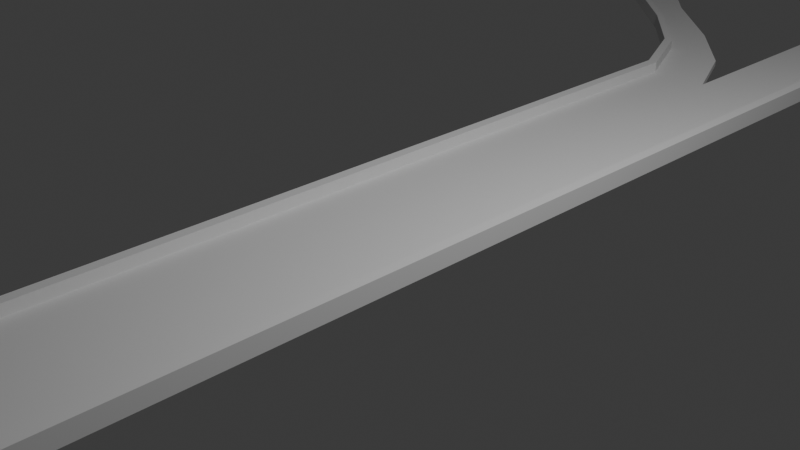 # Source: forkin.blend  (saved by Blender 4.4.32; exported with 4.5.12 LTS)
import bpy
from mathutils import Matrix  # noqa: F401  (used for matrix-valued properties, if any)

bpy.ops.wm.read_factory_settings(use_empty=True)
scene = bpy.context.scene
scene.name = 'Scene'

# ---- collections
col_collection = bpy.data.collections.new('Collection'); scene.collection.children.link(col_collection)

# ---- world
world_world = bpy.data.worlds.new('World'); scene.world = world_world
world_world.use_nodes = True; world_world.node_tree.nodes.clear()
_N = world_world.node_tree.nodes; _L = world_world.node_tree.links
n0 = _N.new('ShaderNodeOutputWorld'); n0.name = 'World Output'; n0.location = (300, 300)
n1 = _N.new('ShaderNodeBackground'); n1.name = 'Background'; n1.location = (10, 300)
n1.inputs[0].default_value = (0.05088, 0.05088, 0.05088, 1.0)
_L.new(n1.outputs[0], n0.inputs[0])
n0.is_active_output = True
world_world.color = (0.05088, 0.05088, 0.05088)
world_world.sun_shadow_jitter_overblur = 0.0

# ---- cameras
cam_camera = bpy.data.cameras.new('Camera')
cam_camera.clip_end = 100.0
cam_camera.ortho_scale = 7.314

# ---- lights
light_light = bpy.data.lights.new('Light', 'POINT')
light_light.energy = 1000.0
light_light.shadow_soft_size = 0.1

# ---- meshes
me_cube_001 = bpy.data.meshes.new('Cube.001')
me_cube_001.from_pydata([(-1.0, -1.0, -1.0), (-1.0, -1.0, 1.0), (-1.0, 1.0, -1.0), (-1.0, 1.0, 1.0), (1.0, -1.0, -1.0), (1.0, -1.0, 1.0), (1.0, 1.0, -1.0), (1.0, 1.0, 1.0), (0.0, 1.0, -1.0), (0.0, 1.0, 1.0), (0.0, -1.0, -1.0), (0.0, -1.0, 1.0), (-0.5, 1.0, -1.0), (-0.5, -1.0, 1.0), (-0.5, 1.0, 1.0), (-0.5, -1.0, -1.0), (0.5, 1.0, 1.0), (0.5, -1.0, -1.0), (0.5, 1.0, -1.0), (0.5, -1.0, 1.0), (-0.75, 1.0, -1.0), (-0.75, -1.0, 1.0), (-0.75, 1.0, 1.0), (-0.75, -1.0, -1.0), (0.75, 1.0, 1.0), (0.75, -1.0, -1.0), (0.75, 1.0, -1.0), (0.75, -1.0, 1.0), (-0.875, 1.0, -1.0), (-0.875, -1.0, 1.0), (-0.875, 1.0, 1.0), (-0.875, -1.0, -1.0), (0.875, 1.0, 1.0), (0.875, -1.0, -1.0), (0.875, 1.0, -1.0), (0.875, -1.0, 1.0), (-1.0, -1.0, -4.534), (-1.0, 1.0, -4.534), (1.0, -1.0, -4.534), (1.0, 1.0, -4.534), (-0.875, 1.0, -4.534), (-0.875, -1.0, -4.534), (0.875, -1.0, -4.534), (0.875, 1.0, -4.534), (-0.25, 1.0, 1.0), (-0.25, -1.0, -1.0), (-0.25, 1.0, -1.0), (-0.25, -1.0, 1.0), (-0.125, 1.0, 1.0), (-0.125, -1.0, -1.0), (-0.125, 1.0, -1.0), (-0.125, -1.0, 1.0), (-0.0625, 1.0, 1.0), (-0.0625, -1.0, -1.0), (-0.0625, 1.0, -1.0), (-0.0625, -1.0, 1.0), (-1.438, 1.178, -1.0), (-1.438, 1.178, 1.0), (-0.9379, 1.178, -1.0), (-0.9379, 1.178, 1.0), (-1.188, 1.178, -1.0), (-1.188, 1.178, 1.0), (-1.313, 1.178, -1.0), (-1.313, 1.178, 1.0), (-1.438, 1.178, -4.534), (-1.313, 1.178, -4.534), (-0.6879, 1.178, 1.0), (-0.6879, 1.178, -1.0), (-0.5629, 1.178, 1.0), (-0.5629, 1.178, -1.0), (-2.234, 1.345, -1.0), (-2.234, 1.345, 1.0), (-1.734, 1.345, -1.0), (-1.734, 1.345, 1.0), (-1.984, 1.345, -1.0), (-1.984, 1.345, 1.0), (-2.109, 1.345, -1.0), (-2.109, 1.345, 1.0), (-2.234, 1.345, -4.534), (-2.109, 1.345, -4.534), (-1.484, 1.345, 1.0), (-1.484, 1.345, -1.0), (-1.359, 1.345, 1.0), (-1.359, 1.345, -1.0), (-3.363, 1.533, -1.0), (-3.363, 1.533, 1.0), (-2.863, 1.533, -1.0), (-2.863, 1.533, 1.0), (-3.113, 1.533, -1.0), (-3.113, 1.533, 1.0), (-3.238, 1.533, -1.0), (-3.238, 1.533, 1.0), (-3.363, 1.533, -4.534), (-3.238, 1.533, -4.534), (-2.613, 1.533, 1.0), (-2.613, 1.533, -1.0), (-2.488, 1.533, 1.0), (-2.488, 1.533, -1.0), (-4.641, 1.802, -1.0), (-4.641, 1.802, 1.0), (-4.141, 1.802, -1.0), (-4.141, 1.802, 1.0), (-4.391, 1.802, -1.0), (-4.391, 1.802, 1.0), (-4.516, 1.802, -1.0), (-4.516, 1.802, 1.0), (-4.641, 1.802, -4.534), (-4.516, 1.802, -4.534), (-3.891, 1.802, 1.0), (-3.891, 1.802, -1.0), (-3.766, 1.802, 1.0), (-3.766, 1.802, -1.0), (-6.111, 2.086, -1.0), (-6.111, 2.086, 1.0), (-5.611, 2.086, -1.0), (-5.611, 2.086, 1.0), (-5.861, 2.086, -1.0), (-5.861, 2.086, 1.0), (-5.986, 2.086, -1.0), (-5.986, 2.086, 1.0), (-6.111, 2.086, -4.534), (-5.986, 2.086, -4.534), (-5.361, 2.086, 1.0), (-5.361, 2.086, -1.0), (-5.236, 2.086, 1.0), (-5.236, 2.086, -1.0), (-6.993, 2.44, -1.0), (-6.993, 2.44, 1.0), (-6.493, 2.44, -1.0), (-6.493, 2.44, 1.0), (-6.743, 2.44, -1.0), (-6.743, 2.44, 1.0), (-6.868, 2.44, -1.0), (-6.868, 2.44, 1.0), (-6.993, 2.44, -4.534), (-6.868, 2.44, -4.534), (-6.243, 2.44, 1.0), (-6.243, 2.44, -1.0), (-6.118, 2.44, 1.0), (-6.118, 2.44, -1.0), (-8.053, 2.741, -1.0), (-8.053, 2.741, 1.0), (-7.553, 2.741, -1.0), (-7.553, 2.741, 1.0), (-7.803, 2.741, -1.0), (-7.803, 2.741, 1.0), (-7.928, 2.741, -1.0), (-7.928, 2.741, 1.0), (-8.053, 2.741, -4.534), (-7.928, 2.741, -4.534), (-7.303, 2.741, 1.0), (-7.303, 2.741, -1.0), (-7.178, 2.741, 1.0), (-7.178, 2.741, -1.0), (1.0, 1.525, -1.0), (1.0, 1.525, 1.0), (0.0, 1.525, -1.0), (0.0, 1.525, 1.0), (0.5, 1.525, 1.0), (0.5, 1.525, -1.0), (0.75, 1.525, 1.0), (0.75, 1.525, -1.0), (0.875, 1.525, 1.0), (0.875, 1.525, -1.0), (1.0, 1.525, -4.534), (0.875, 1.525, -4.534), (-0.125, 1.525, 1.0), (-0.125, 1.525, -1.0), (-0.0625, 1.525, 1.0), (-0.0625, 1.525, -1.0)], [], [(0, 1, 3, 2), (32, 7, 155, 162), (6, 7, 5, 4), (31, 29, 1, 0), (40, 37, 64, 65), (30, 3, 1, 29), (16, 9, 11, 19), (54, 8, 10, 53), (17, 19, 11, 10), (18, 8, 156, 159), (3, 30, 63, 57), (20, 12, 15, 23), (44, 14, 13, 47), (45, 47, 13, 15), (25, 27, 19, 17), (24, 16, 19, 27), (8, 18, 17, 10), (48, 52, 168, 166), (28, 20, 23, 31), (48, 50, 69, 68), (14, 22, 21, 13), (15, 13, 21, 23), (32, 24, 27, 35), (33, 35, 27, 25), (18, 26, 25, 17), (50, 48, 166, 167), (30, 22, 61, 63), (4, 33, 42, 38), (22, 30, 29, 21), (23, 21, 29, 31), (4, 5, 35, 33), (7, 32, 35, 5), (26, 34, 33, 25), (34, 26, 161, 163), (43, 39, 38, 42), (37, 40, 41, 36), (28, 31, 41, 40), (33, 34, 43, 42), (31, 0, 36, 41), (0, 2, 37, 36), (6, 39, 164, 154), (6, 4, 38, 39), (49, 51, 47, 45), (48, 44, 47, 51), (20, 28, 62, 60), (12, 46, 45, 15), (52, 48, 51, 55), (53, 55, 51, 49), (22, 14, 59, 61), (46, 50, 49, 45), (10, 11, 55, 53), (9, 52, 55, 11), (24, 32, 162, 160), (50, 54, 53, 49), (64, 56, 70, 78), (58, 60, 74, 72), (62, 65, 79, 76), (65, 64, 78, 79), (68, 69, 83, 82), (61, 59, 73, 75), (14, 44, 66, 59), (2, 3, 57, 56), (44, 48, 68, 66), (28, 40, 65, 62), (50, 46, 67, 69), (37, 2, 56, 64), (46, 12, 58, 67), (12, 20, 60, 58), (70, 71, 85, 84), (73, 80, 94, 87), (77, 75, 89, 91), (78, 70, 84, 92), (72, 74, 88, 86), (76, 79, 93, 90), (63, 61, 75, 77), (59, 66, 80, 73), (56, 57, 71, 70), (69, 67, 81, 83), (60, 62, 76, 74), (57, 63, 77, 71), (67, 58, 72, 81), (66, 68, 82, 80), (88, 90, 104, 102), (97, 95, 109, 111), (84, 85, 99, 98), (87, 94, 108, 101), (91, 89, 103, 105), (92, 84, 98, 106), (83, 81, 95, 97), (74, 76, 90, 88), (71, 77, 91, 85), (81, 72, 86, 95), (80, 82, 96, 94), (75, 73, 87, 89), (82, 83, 97, 96), (79, 78, 92, 93), (108, 110, 124, 122), (109, 100, 114, 123), (99, 105, 119, 113), (102, 104, 118, 116), (111, 109, 123, 125), (98, 99, 113, 112), (85, 91, 105, 99), (95, 86, 100, 109), (94, 96, 110, 108), (89, 87, 101, 103), (96, 97, 111, 110), (93, 92, 106, 107), (90, 93, 107, 104), (86, 88, 102, 100), (121, 120, 134, 135), (124, 125, 139, 138), (117, 115, 129, 131), (122, 124, 138, 136), (123, 114, 128, 137), (113, 119, 133, 127), (103, 101, 115, 117), (110, 111, 125, 124), (107, 106, 120, 121), (104, 107, 121, 118), (100, 102, 116, 114), (106, 98, 112, 120), (105, 103, 117, 119), (101, 108, 122, 115), (134, 126, 140, 148), (128, 130, 144, 142), (132, 135, 149, 146), (135, 134, 148, 149), (138, 139, 153, 152), (131, 129, 143, 145), (118, 121, 135, 132), (114, 116, 130, 128), (120, 112, 126, 134), (119, 117, 131, 133), (115, 122, 136, 129), (112, 113, 127, 126), (125, 123, 137, 139), (116, 118, 132, 130), (140, 146, 149, 148), (144, 145, 143, 142), (146, 147, 145, 144), (140, 141, 147, 146), (142, 143, 150, 151), (151, 150, 152, 153), (133, 131, 145, 147), (129, 136, 150, 143), (126, 127, 141, 140), (139, 137, 151, 153), (130, 132, 146, 144), (127, 133, 147, 141), (137, 128, 142, 151), (136, 138, 152, 150), (163, 162, 155, 154), (169, 168, 157, 156), (156, 157, 158, 159), (159, 158, 160, 161), (161, 160, 162, 163), (163, 154, 164, 165), (167, 166, 168, 169), (54, 50, 167, 169), (52, 9, 157, 168), (8, 54, 169, 156), (9, 16, 158, 157), (7, 6, 154, 155), (16, 24, 160, 158), (43, 34, 163, 165), (39, 43, 165, 164), (26, 18, 159, 161)])
_uv = me_cube_001.uv_layers.new(name='UVMap')
_uv.uv.foreach_set('vector', [0.375, 0.0, 0.625, 0.0, 0.625, 0.25, 0.375, 0.25, 0.6406, 0.5, 0.625, 0.5, 0.625, 0.5, 0.6406, 0.5, 0.375, 0.5, 0.625, 0.5, 0.625, 0.75, 0.375, 0.75, 0.375, 0.9844, 0.625, 0.9844, 0.625, 1.0, 0.375, 1.0, 0.1406, 0.5, 0.125, 0.5, 0.125, 0.5, 0.1406, 0.5, 0.8594, 0.5, 0.875, 0.5, 0.875, 0.75, 0.8594, 0.75, 0.6875, 0.5, 0.75, 0.5, 0.75, 0.75, 0.6875, 0.75, 0.2422, 0.5, 0.25, 0.5, 0.25, 0.75, 0.2422, 0.75, 0.375, 0.8125, 0.625, 0.8125, 0.625, 0.875, 0.375, 0.875, 0.3125, 0.5, 0.25, 0.5, 0.25, 0.5, 0.3125, 0.5, 0.875, 0.5, 0.8594, 0.5, 0.8594, 0.5, 0.875, 0.5, 0.1562, 0.5, 0.1875, 0.5, 0.1875, 0.75, 0.1562, 0.75, 0.7812, 0.5, 0.8125, 0.5, 0.8125, 0.75, 0.7812, 0.75, 0.375, 0.9062, 0.625, 0.9062, 0.625, 0.9375, 0.375, 0.9375, 0.375, 0.7812, 0.625, 0.7812, 0.625, 0.8125, 0.375, 0.8125, 0.6562, 0.5, 0.6875, 0.5, 0.6875, 0.75, 0.6562, 0.75, 0.25, 0.5, 0.3125, 0.5, 0.3125, 0.75, 0.25, 0.75, 0.7656, 0.5, 0.7578, 0.5, 0.7578, 0.5, 0.7656, 0.5, 0.1406, 0.5, 0.1562, 0.5, 0.1562, 0.75, 0.1406, 0.75, 0.625, 0.3594, 0.375, 0.3594, 0.375, 0.3594, 0.625, 0.3594, 0.8125, 0.5, 0.8438, 0.5, 0.8438, 0.75, 0.8125, 0.75, 0.375, 0.9375, 0.625, 0.9375, 0.625, 0.9688, 0.375, 0.9688, 0.6406, 0.5, 0.6562, 0.5, 0.6562, 0.75, 0.6406, 0.75, 0.375, 0.7656, 0.625, 0.7656, 0.625, 0.7812, 0.375, 0.7812, 0.3125, 0.5, 0.3438, 0.5, 0.3438, 0.75, 0.3125, 0.75, 0.375, 0.3594, 0.625, 0.3594, 0.625, 0.3594, 0.375, 0.3594, 0.8594, 0.5, 0.8438, 0.5, 0.8438, 0.5, 0.8594, 0.5, 0.375, 0.75, 0.375, 0.7656, 0.375, 0.7656, 0.375, 0.75, 0.8438, 0.5, 0.8594, 0.5, 0.8594, 0.75, 0.8438, 0.75, 0.375, 0.9688, 0.625, 0.9688, 0.625, 0.9844, 0.375, 0.9844, 0.375, 0.75, 0.625, 0.75, 0.625, 0.7656, 0.375, 0.7656, 0.625, 0.5, 0.6406, 0.5, 0.6406, 0.75, 0.625, 0.75, 0.3438, 0.5, 0.3594, 0.5, 0.3594, 0.75, 0.3438, 0.75, 0.3594, 0.5, 0.3438, 0.5, 0.3438, 0.5, 0.3594, 0.5, 0.3594, 0.5, 0.375, 0.5, 0.375, 0.75, 0.3594, 0.75, 0.125, 0.5, 0.1406, 0.5, 0.1406, 0.75, 0.125, 0.75, 0.1406, 0.5, 0.1406, 0.75, 0.1406, 0.75, 0.1406, 0.5, 0.3594, 0.75, 0.3594, 0.5, 0.3594, 0.5, 0.3594, 0.75, 0.375, 0.9844, 0.375, 1.0, 0.375, 1.0, 0.375, 0.9844, 0.375, 0.0, 0.375, 0.25, 0.375, 0.25, 0.375, 0.0, 0.375, 0.5, 0.375, 0.5, 0.375, 0.5, 0.375, 0.5, 0.375, 0.5, 0.375, 0.75, 0.375, 0.75, 0.375, 0.5, 0.375, 0.8906, 0.625, 0.8906, 0.625, 0.9062, 0.375, 0.9062, 0.7656, 0.5, 0.7812, 0.5, 0.7812, 0.75, 0.7656, 0.75, 0.1562, 0.5, 0.1406, 0.5, 0.1406, 0.5, 0.1562, 0.5, 0.1875, 0.5, 0.2188, 0.5, 0.2188, 0.75, 0.1875, 0.75, 0.7578, 0.5, 0.7656, 0.5, 0.7656, 0.75, 0.7578, 0.75, 0.375, 0.8828, 0.625, 0.8828, 0.625, 0.8906, 0.375, 0.8906, 0.8438, 0.5, 0.8125, 0.5, 0.8125, 0.5, 0.8438, 0.5, 0.2188, 0.5, 0.2344, 0.5, 0.2344, 0.75, 0.2188, 0.75, 0.375, 0.875, 0.625, 0.875, 0.625, 0.8828, 0.375, 0.8828, 0.75, 0.5, 0.7578, 0.5, 0.7578, 0.75, 0.75, 0.75, 0.6562, 0.5, 0.6406, 0.5, 0.6406, 0.5, 0.6562, 0.5, 0.2344, 0.5, 0.2422, 0.5, 0.2422, 0.75, 0.2344, 0.75, 0.375, 0.25, 0.375, 0.25, 0.375, 0.25, 0.375, 0.25, 0.1875, 0.5, 0.1562, 0.5, 0.1562, 0.5, 0.1875, 0.5, 0.1406, 0.5, 0.1406, 0.5, 0.1406, 0.5, 0.1406, 0.5, 0.1406, 0.5, 0.125, 0.5, 0.125, 0.5, 0.1406, 0.5, 0.625, 0.3594, 0.375, 0.3594, 0.375, 0.3594, 0.625, 0.3594, 0.8438, 0.5, 0.8125, 0.5, 0.8125, 0.5, 0.8438, 0.5, 0.8125, 0.5, 0.7812, 0.5, 0.7812, 0.5, 0.8125, 0.5, 0.375, 0.25, 0.625, 0.25, 0.625, 0.25, 0.375, 0.25, 0.7812, 0.5, 0.7656, 0.5, 0.7656, 0.5, 0.7812, 0.5, 0.1406, 0.5, 0.1406, 0.5, 0.1406, 0.5, 0.1406, 0.5, 0.2344, 0.5, 0.2188, 0.5, 0.2188, 0.5, 0.2344, 0.5, 0.375, 0.25, 0.375, 0.25, 0.375, 0.25, 0.375, 0.25, 0.2188, 0.5, 0.1875, 0.5, 0.1875, 0.5, 0.2188, 0.5, 0.1875, 0.5, 0.1562, 0.5, 0.1562, 0.5, 0.1875, 0.5, 0.375, 0.25, 0.625, 0.25, 0.625, 0.25, 0.375, 0.25, 0.8125, 0.5, 0.7812, 0.5, 0.7812, 0.5, 0.8125, 0.5, 0.8594, 0.5, 0.8438, 0.5, 0.8438, 0.5, 0.8594, 0.5, 0.375, 0.25, 0.375, 0.25, 0.375, 0.25, 0.375, 0.25, 0.1875, 0.5, 0.1562, 0.5, 0.1562, 0.5, 0.1875, 0.5, 0.1406, 0.5, 0.1406, 0.5, 0.1406, 0.5, 0.1406, 0.5, 0.8594, 0.5, 0.8438, 0.5, 0.8438, 0.5, 0.8594, 0.5, 0.8125, 0.5, 0.7812, 0.5, 0.7812, 0.5, 0.8125, 0.5, 0.375, 0.25, 0.625, 0.25, 0.625, 0.25, 0.375, 0.25, 0.2344, 0.5, 0.2188, 0.5, 0.2188, 0.5, 0.2344, 0.5, 0.1562, 0.5, 0.1406, 0.5, 0.1406, 0.5, 0.1562, 0.5, 0.875, 0.5, 0.8594, 0.5, 0.8594, 0.5, 0.875, 0.5, 0.2188, 0.5, 0.1875, 0.5, 0.1875, 0.5, 0.2188, 0.5, 0.7812, 0.5, 0.7656, 0.5, 0.7656, 0.5, 0.7812, 0.5, 0.1562, 0.5, 0.1406, 0.5, 0.1406, 0.5, 0.1562, 0.5, 0.2344, 0.5, 0.2188, 0.5, 0.2188, 0.5, 0.2344, 0.5, 0.375, 0.25, 0.625, 0.25, 0.625, 0.25, 0.375, 0.25, 0.8125, 0.5, 0.7812, 0.5, 0.7812, 0.5, 0.8125, 0.5, 0.8594, 0.5, 0.8438, 0.5, 0.8438, 0.5, 0.8594, 0.5, 0.375, 0.25, 0.375, 0.25, 0.375, 0.25, 0.375, 0.25, 0.2344, 0.5, 0.2188, 0.5, 0.2188, 0.5, 0.2344, 0.5, 0.1562, 0.5, 0.1406, 0.5, 0.1406, 0.5, 0.1562, 0.5, 0.875, 0.5, 0.8594, 0.5, 0.8594, 0.5, 0.875, 0.5, 0.2188, 0.5, 0.1875, 0.5, 0.1875, 0.5, 0.2188, 0.5, 0.7812, 0.5, 0.7656, 0.5, 0.7656, 0.5, 0.7812, 0.5, 0.8438, 0.5, 0.8125, 0.5, 0.8125, 0.5, 0.8438, 0.5, 0.625, 0.3594, 0.375, 0.3594, 0.375, 0.3594, 0.625, 0.3594, 0.1406, 0.5, 0.125, 0.5, 0.125, 0.5, 0.1406, 0.5, 0.7812, 0.5, 0.7656, 0.5, 0.7656, 0.5, 0.7812, 0.5, 0.2188, 0.5, 0.1875, 0.5, 0.1875, 0.5, 0.2188, 0.5, 0.875, 0.5, 0.8594, 0.5, 0.8594, 0.5, 0.875, 0.5, 0.1562, 0.5, 0.1406, 0.5, 0.1406, 0.5, 0.1562, 0.5, 0.2344, 0.5, 0.2188, 0.5, 0.2188, 0.5, 0.2344, 0.5, 0.375, 0.25, 0.625, 0.25, 0.625, 0.25, 0.375, 0.25, 0.875, 0.5, 0.8594, 0.5, 0.8594, 0.5, 0.875, 0.5, 0.2188, 0.5, 0.1875, 0.5, 0.1875, 0.5, 0.2188, 0.5, 0.7812, 0.5, 0.7656, 0.5, 0.7656, 0.5, 0.7812, 0.5, 0.8438, 0.5, 0.8125, 0.5, 0.8125, 0.5, 0.8438, 0.5, 0.625, 0.3594, 0.375, 0.3594, 0.375, 0.3594, 0.625, 0.3594, 0.1406, 0.5, 0.125, 0.5, 0.125, 0.5, 0.1406, 0.5, 0.1406, 0.5, 0.1406, 0.5, 0.1406, 0.5, 0.1406, 0.5, 0.1875, 0.5, 0.1562, 0.5, 0.1562, 0.5, 0.1875, 0.5, 0.1406, 0.5, 0.125, 0.5, 0.125, 0.5, 0.1406, 0.5, 0.625, 0.3594, 0.375, 0.3594, 0.375, 0.3594, 0.625, 0.3594, 0.8438, 0.5, 0.8125, 0.5, 0.8125, 0.5, 0.8438, 0.5, 0.7812, 0.5, 0.7656, 0.5, 0.7656, 0.5, 0.7812, 0.5, 0.2188, 0.5, 0.1875, 0.5, 0.1875, 0.5, 0.2188, 0.5, 0.875, 0.5, 0.8594, 0.5, 0.8594, 0.5, 0.875, 0.5, 0.8438, 0.5, 0.8125, 0.5, 0.8125, 0.5, 0.8438, 0.5, 0.625, 0.3594, 0.375, 0.3594, 0.375, 0.3594, 0.625, 0.3594, 0.1406, 0.5, 0.125, 0.5, 0.125, 0.5, 0.1406, 0.5, 0.1406, 0.5, 0.1406, 0.5, 0.1406, 0.5, 0.1406, 0.5, 0.1875, 0.5, 0.1562, 0.5, 0.1562, 0.5, 0.1875, 0.5, 0.375, 0.25, 0.375, 0.25, 0.375, 0.25, 0.375, 0.25, 0.8594, 0.5, 0.8438, 0.5, 0.8438, 0.5, 0.8594, 0.5, 0.8125, 0.5, 0.7812, 0.5, 0.7812, 0.5, 0.8125, 0.5, 0.375, 0.25, 0.375, 0.25, 0.375, 0.25, 0.375, 0.25, 0.1875, 0.5, 0.1562, 0.5, 0.1562, 0.5, 0.1875, 0.5, 0.1406, 0.5, 0.1406, 0.5, 0.1406, 0.5, 0.1406, 0.5, 0.1406, 0.5, 0.125, 0.5, 0.125, 0.5, 0.1406, 0.5, 0.625, 0.3594, 0.375, 0.3594, 0.375, 0.3594, 0.625, 0.3594, 0.8438, 0.5, 0.8125, 0.5, 0.8125, 0.5, 0.8438, 0.5, 0.1406, 0.5, 0.1406, 0.5, 0.1406, 0.5, 0.1406, 0.5, 0.1875, 0.5, 0.1562, 0.5, 0.1562, 0.5, 0.1875, 0.5, 0.375, 0.25, 0.375, 0.25, 0.375, 0.25, 0.375, 0.25, 0.8594, 0.5, 0.8438, 0.5, 0.8438, 0.5, 0.8594, 0.5, 0.8125, 0.5, 0.7812, 0.5, 0.7812, 0.5, 0.8125, 0.5, 0.375, 0.25, 0.625, 0.25, 0.625, 0.25, 0.375, 0.25, 0.2344, 0.5, 0.2188, 0.5, 0.2188, 0.5, 0.2344, 0.5, 0.1562, 0.5, 0.1406, 0.5, 0.1406, 0.5, 0.1562, 0.5, 0.375, 0.25, 0.375, 0.2656, 0.375, 0.2656, 0.375, 0.25, 0.375, 0.2812, 0.625, 0.2812, 0.625, 0.3125, 0.375, 0.3125, 0.375, 0.2656, 0.625, 0.2656, 0.625, 0.2812, 0.375, 0.2812, 0.375, 0.25, 0.625, 0.25, 0.625, 0.2656, 0.375, 0.2656, 0.375, 0.3125, 0.625, 0.3125, 0.625, 0.3438, 0.375, 0.3438, 0.375, 0.3438, 0.625, 0.3438, 0.625, 0.3594, 0.375, 0.3594, 0.8594, 0.5, 0.8438, 0.5, 0.8438, 0.5, 0.8594, 0.5, 0.8125, 0.5, 0.7812, 0.5, 0.7812, 0.5, 0.8125, 0.5, 0.375, 0.25, 0.625, 0.25, 0.625, 0.25, 0.375, 0.25, 0.2344, 0.5, 0.2188, 0.5, 0.2188, 0.5, 0.2344, 0.5, 0.1562, 0.5, 0.1406, 0.5, 0.1406, 0.5, 0.1562, 0.5, 0.875, 0.5, 0.8594, 0.5, 0.8594, 0.5, 0.875, 0.5, 0.2188, 0.5, 0.1875, 0.5, 0.1875, 0.5, 0.2188, 0.5, 0.7812, 0.5, 0.7656, 0.5, 0.7656, 0.5, 0.7812, 0.5, 0.375, 0.4844, 0.625, 0.4844, 0.625, 0.5, 0.375, 0.5, 0.375, 0.3672, 0.625, 0.3672, 0.625, 0.375, 0.375, 0.375, 0.375, 0.375, 0.625, 0.375, 0.625, 0.4375, 0.375, 0.4375, 0.375, 0.4375, 0.625, 0.4375, 0.625, 0.4688, 0.375, 0.4688, 0.375, 0.4688, 0.625, 0.4688, 0.625, 0.4844, 0.375, 0.4844, 0.375, 0.4844, 0.375, 0.5, 0.375, 0.5, 0.375, 0.4844, 0.375, 0.3594, 0.625, 0.3594, 0.625, 0.3672, 0.375, 0.3672, 0.2422, 0.5, 0.2344, 0.5, 0.2344, 0.5, 0.2422, 0.5, 0.7578, 0.5, 0.75, 0.5, 0.75, 0.5, 0.7578, 0.5, 0.25, 0.5, 0.2422, 0.5, 0.2422, 0.5, 0.25, 0.5, 0.75, 0.5, 0.6875, 0.5, 0.6875, 0.5, 0.75, 0.5, 0.625, 0.5, 0.375, 0.5, 0.375, 0.5, 0.625, 0.5, 0.6875, 0.5, 0.6562, 0.5, 0.6562, 0.5, 0.6875, 0.5, 0.3594, 0.5, 0.3594, 0.5, 0.3594, 0.5, 0.3594, 0.5, 0.375, 0.5, 0.3594, 0.5, 0.3594, 0.5, 0.375, 0.5, 0.3438, 0.5, 0.3125, 0.5, 0.3125, 0.5, 0.3438, 0.5])
me_cube_001.update()

# ---- objects
ob_light = bpy.data.objects.new('Light', light_light)
ob_camera = bpy.data.objects.new('Camera', cam_camera)
ob_cube = bpy.data.objects.new('Cube', me_cube_001)

# ---- transforms, parenting, visibility, modifiers, constraints
ob_light.location = (4.076, 1.005, 5.904)
ob_light.rotation_euler = (0.6503, 0.05522, 1.866)
ob_light.lock_rotations_4d = False
ob_light.empty_display_type = 'ARROWS'
ob_light.color = (0.0, 0.0, 0.0, 0.0)
ob_light.lineart.crease_threshold = 0.0
ob_camera.location = (7.359, -6.926, 4.958)
ob_camera.rotation_euler = (1.109, 0.0, 0.8149)
ob_camera.lock_rotations_4d = False
ob_camera.empty_display_type = 'ARROWS'
ob_camera.color = (0.0, 0.0, 0.0, 0.0)
ob_camera.display_type = 'WIRE'
ob_camera.lineart.crease_threshold = 0.0
ob_cube.location = (0.0, 0.0, 0.0)
ob_cube.scale = (1.0, 5.667, -0.03758)

# ---- collection membership
col_collection.objects.link(ob_light)
col_collection.objects.link(ob_camera)
col_collection.objects.link(ob_cube)

# ---- scene / render settings (as saved in the file)
scene.camera = ob_camera
scene.frame_start = 1; scene.frame_end = 250; scene.frame_set(1)
scene.render.engine = 'BLENDER_EEVEE_NEXT'
bpy.context.view_layer.update()
